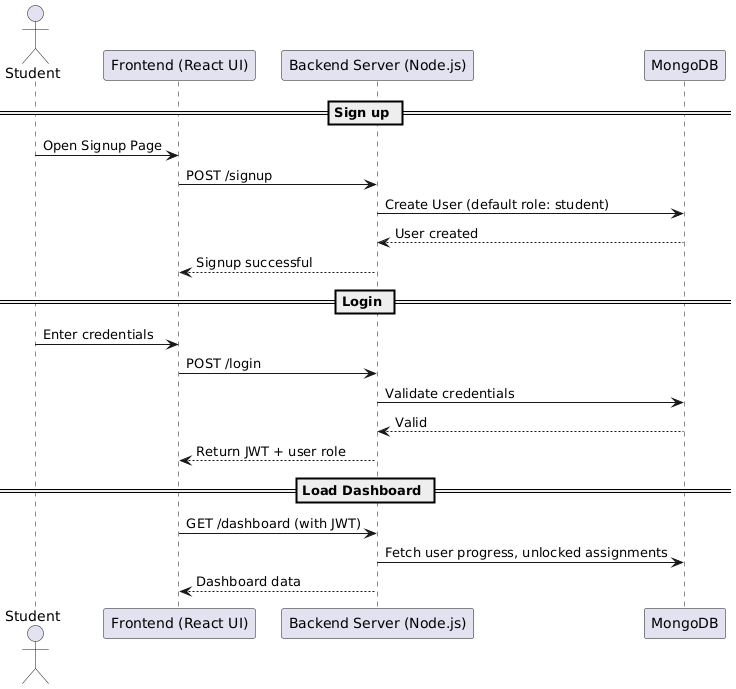

The diagram above was rendered by PlantUML. Its source (embedded in the PNG):
@startuml
actor Student
participant "Frontend (React UI)" as UI
participant "Backend Server (Node.js)" as Backend
participant "MongoDB" as DB

== Sign up ==
Student -> UI : Open Signup Page
UI -> Backend : POST /signup
Backend -> DB : Create User (default role: student)
DB --> Backend : User created
Backend --> UI : Signup successful

== Login ==
Student -> UI : Enter credentials
UI -> Backend : POST /login
Backend -> DB : Validate credentials
DB --> Backend : Valid
Backend --> UI : Return JWT + user role

== Load Dashboard ==
UI -> Backend : GET /dashboard (with JWT)
Backend -> DB : Fetch user progress, unlocked assignments
Backend --> UI : Dashboard data
@enduml